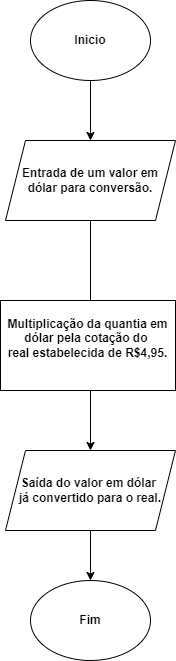

The diagram above was exported from draw.io. Its source (the exported page's mxGraphModel, read from the mxfile embedded in the PNG):
<mxGraphModel dx="2072" dy="1135" grid="1" gridSize="10" guides="1" tooltips="1" connect="1" arrows="1" fold="1" page="1" pageScale="1" pageWidth="850" pageHeight="1100" math="0" shadow="0">
  <root>
    <mxCell id="0" />
    <mxCell id="1" parent="0" />
    <mxCell id="PBwjPcmHuXbGxSfvPWQs-1" value="Inicio" style="ellipse;whiteSpace=wrap;html=1;fontStyle=1" parent="1" vertex="1">
      <mxGeometry x="305" y="80" width="120" height="80" as="geometry" />
    </mxCell>
    <mxCell id="PBwjPcmHuXbGxSfvPWQs-8" value="" style="edgeStyle=orthogonalEdgeStyle;rounded=0;orthogonalLoop=1;jettySize=auto;html=1;fontStyle=1" parent="1" source="PBwjPcmHuXbGxSfvPWQs-2" target="PBwjPcmHuXbGxSfvPWQs-4" edge="1">
      <mxGeometry relative="1" as="geometry" />
    </mxCell>
    <mxCell id="PBwjPcmHuXbGxSfvPWQs-2" value="Entrada de um valor em&lt;div&gt;dólar para conversão.&lt;/div&gt;" style="shape=parallelogram;perimeter=parallelogramPerimeter;whiteSpace=wrap;html=1;fixedSize=1;fontStyle=1" parent="1" vertex="1">
      <mxGeometry x="280" y="220" width="170" height="80" as="geometry" />
    </mxCell>
    <mxCell id="PBwjPcmHuXbGxSfvPWQs-7" value="" style="edgeStyle=orthogonalEdgeStyle;rounded=0;orthogonalLoop=1;jettySize=auto;html=1;exitX=0.5;exitY=1;exitDx=0;exitDy=0;fontStyle=1" parent="1" source="PBwjPcmHuXbGxSfvPWQs-1" target="PBwjPcmHuXbGxSfvPWQs-2" edge="1">
      <mxGeometry relative="1" as="geometry">
        <mxPoint x="355" y="150" as="sourcePoint" />
      </mxGeometry>
    </mxCell>
    <mxCell id="PBwjPcmHuXbGxSfvPWQs-9" value="" style="edgeStyle=orthogonalEdgeStyle;rounded=0;orthogonalLoop=1;jettySize=auto;html=1;exitX=0.5;exitY=1;exitDx=0;exitDy=0;fontStyle=1" parent="1" source="PBwjPcmHuXbGxSfvPWQs-4" target="PBwjPcmHuXbGxSfvPWQs-5" edge="1">
      <mxGeometry relative="1" as="geometry">
        <mxPoint x="375" y="610" as="sourcePoint" />
      </mxGeometry>
    </mxCell>
    <mxCell id="PBwjPcmHuXbGxSfvPWQs-4" value="Saída do valor em dólar&amp;nbsp;&lt;div&gt;já convertido para o real.&lt;/div&gt;" style="shape=parallelogram;perimeter=parallelogramPerimeter;whiteSpace=wrap;html=1;fixedSize=1;fontStyle=1" parent="1" vertex="1">
      <mxGeometry x="280" y="530" width="170" height="80" as="geometry" />
    </mxCell>
    <mxCell id="PBwjPcmHuXbGxSfvPWQs-5" value="Fim" style="ellipse;whiteSpace=wrap;html=1;fontStyle=1" parent="1" vertex="1">
      <mxGeometry x="305" y="660" width="120" height="80" as="geometry" />
    </mxCell>
    <mxCell id="PBwjPcmHuXbGxSfvPWQs-10" value="Multiplicação da quantia em&lt;div&gt;dólar pela cotação do&amp;nbsp;&lt;/div&gt;&lt;div&gt;real estabelecida de R$4,95.&lt;/div&gt;&lt;div&gt;&lt;br&gt;&lt;/div&gt;" style="rounded=0;whiteSpace=wrap;html=1;fontStyle=1" parent="1" vertex="1">
      <mxGeometry x="275" y="380" width="175" height="90" as="geometry" />
    </mxCell>
  </root>
</mxGraphModel>